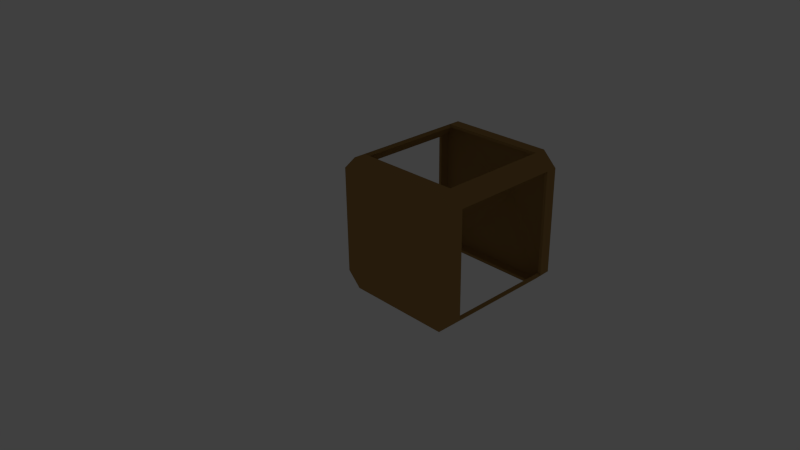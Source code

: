 # Source: lantern.blend  (saved by Blender 2.74.0; exported with 4.5.12 LTS)
import bpy
from mathutils import Matrix  # noqa: F401  (used for matrix-valued properties, if any)

bpy.ops.wm.read_factory_settings(use_empty=True)
scene = bpy.context.scene
scene.name = 'Scene'

# ---- collections
col_collection_1 = bpy.data.collections.new('Collection 1'); scene.collection.children.link(col_collection_1)
col_collection_1.hide_render = True
col_collection_1.hide_viewport = True
col_collection_10 = bpy.data.collections.new('Collection 10'); scene.collection.children.link(col_collection_10)
col_collection_20 = bpy.data.collections.new('Collection 20'); scene.collection.children.link(col_collection_20)
col_collection_20.hide_render = True
col_collection_20.hide_viewport = True

# ---- materials (node trees are filled in below, after node groups)
mat_material_002 = bpy.data.materials.new('Material.002')
mat_material_002.alpha_threshold = 0.0
mat_material_002.use_transparent_shadow = False
mat_material_002.diffuse_color = (0.3757, 0.2197, 0.07071, 1.0)
mat_material_002.roughness = 0.5
mat_material = bpy.data.materials.new('Material')
mat_material.alpha_threshold = 0.0
mat_material.use_transparent_shadow = False
mat_material.roughness = 0.5
mat_material_001 = bpy.data.materials.new('Material.001')
mat_material_001.alpha_threshold = 0.0
mat_material_001.use_transparent_shadow = False
mat_material_001.diffuse_color = (0.02721, 0.02721, 0.02721, 1.0)
mat_material_001.roughness = 0.5

# ---- material node trees

# ---- world
world_world = bpy.data.worlds.new('World'); scene.world = world_world
world_world.color = (0.05088, 0.05088, 0.05088)
world_world.use_sun_shadow = False
world_world.sun_shadow_jitter_overblur = 0.0
world_world.cycles.sampling_method = 'MANUAL'
world_world.cycles.sample_map_resolution = 256

# ---- cameras
cam_camera = bpy.data.cameras.new('Camera')
cam_camera.clip_end = 100.0
cam_camera.lens = 35.0
cam_camera.sensor_width = 32.0
cam_camera.sensor_height = 18.0
cam_camera.ortho_scale = 7.314
cam_camera.dof.focus_distance = 0.0
cam_camera.dof.aperture_fstop = 128.0

# ---- lights
light_lamp = bpy.data.lights.new('Lamp', 'POINT')
light_lamp.transmission_factor = 0.0
light_lamp.cutoff_distance = 30.0
light_lamp.energy = 100.0
light_lamp.shadow_buffer_clip_start = 1.001
light_lamp.shadow_soft_size = 0.1
light_lamp.shadow_maximum_resolution = 0.006
light_lamp.use_absolute_resolution = True
light_lamp.cycles.use_multiple_importance_sampling = False

# ---- meshes
me_cylinder = bpy.data.meshes.new('Cylinder')
me_cylinder.from_pydata([(0.0, 1.0, -1.0), (0.0, 1.0, 1.0), (0.7071, 0.7071, -1.0), (0.7071, 0.7071, 1.0), (1.0, -4.371e-08, -1.0), (1.0, -4.371e-08, 1.0), (0.7071, -0.7071, -1.0), (0.7071, -0.7071, 1.0), (-8.742e-08, -1.0, -1.0), (-8.742e-08, -1.0, 1.0), (-0.7071, -0.7071, -1.0), (-0.7071, -0.7071, 1.0), (-1.0, 1.192e-08, -1.0), (-1.0, 1.192e-08, 1.0), (-0.7071, 0.7071, -1.0), (-0.7071, 0.7071, 1.0), (-1.066e-08, 0.05289, 1.0), (0.0374, 0.0374, 1.0), (0.05289, 7.991e-09, 1.0), (0.0374, -0.0374, 1.0), (-1.529e-08, -0.05289, 1.0), (-0.0374, -0.0374, 1.0), (-0.05289, 1.093e-08, 1.0), (-0.0374, 0.0374, 1.0), (-1.066e-08, 0.05289, 1.303), (0.0374, 0.0374, 1.303), (0.05289, 7.991e-09, 1.303), (0.0374, -0.0374, 1.303), (-1.529e-08, -0.05289, 1.303), (-0.0374, -0.0374, 1.303), (-0.05289, 1.093e-08, 1.303), (-0.0374, 0.0374, 1.303)], [], [(0, 1, 3, 2), (2, 3, 5, 4), (4, 5, 7, 6), (6, 7, 9, 8), (8, 9, 11, 10), (10, 11, 13, 12), (1, 15, 23, 16), (14, 15, 1, 0), (12, 13, 15, 14), (0, 2, 4, 6, 8, 10, 12, 14), (16, 23, 31, 24), (15, 13, 22, 23), (13, 11, 21, 22), (11, 9, 20, 21), (9, 7, 19, 20), (7, 5, 18, 19), (5, 3, 17, 18), (3, 1, 16, 17), (25, 24, 31, 30, 29, 28, 27, 26), (23, 22, 30, 31), (22, 21, 29, 30), (21, 20, 28, 29), (20, 19, 27, 28), (19, 18, 26, 27), (18, 17, 25, 26), (17, 16, 24, 25)])
me_cylinder.use_remesh_preserve_volume = False
me_cylinder.use_remesh_preserve_attributes = False
me_cylinder.use_mirror_vertex_groups = False
me_cylinder.update()
me_torus_001 = bpy.data.meshes.new('Torus.001')
me_torus_001.from_pydata([(0.7552, 0.8571, 0.0), (0.625, 1.083, 0.0), (0.5386, 0.9329, 0.2378), (0.6848, 0.6797, 0.2378), (0.7552, 0.8571, 1.473e-07), (0.6848, 0.6797, -0.2378), (0.5386, 0.9329, -0.2378), (-0.625, 1.083, 0.0), (-0.5386, 0.9329, 0.2378), (0.3989, 0.6909, 0.1469), (0.571, 0.3928, 0.1469), (0.571, 0.3928, -0.1469), (0.3989, 0.6909, -0.1469), (-0.5386, 0.9329, -0.2378), (-1.25, 1.093e-07, 0.0), (-1.077, 9.418e-08, 0.2378), (-0.3989, 0.6909, 0.1469), (0.571, 0.3928, 5.054e-08), (-0.3989, 0.6909, -0.1469), (-1.077, 9.418e-08, -0.2378), (-0.625, -1.083, 0.0), (-0.5386, -0.9329, 0.2378), (-0.7977, 6.974e-08, 0.1469), (-0.7977, 6.974e-08, -0.1469), (-0.5386, -0.9329, -0.2378), (0.625, -1.083, 0.0), (0.5386, -0.9329, 0.2378), (-0.3989, -0.6909, 0.1469), (-0.3989, -0.6909, -0.1469), (0.5386, -0.9329, -0.2378), (0.7552, -0.8571, 0.0), (0.6848, -0.6797, 0.2378), (0.3989, -0.6909, 0.1469), (0.3989, -0.6909, -0.1469), (0.6848, -0.6797, -0.2378), (0.7552, -0.8571, -1.592e-07), (0.571, -0.3928, 0.1469), (0.571, -0.3928, -0.1469), (0.571, -0.3928, -8.993e-08), (1.658, 2.19, 1.733), (1.284, 2.19, 1.733), (1.284, 1.733, 2.19), (1.658, 1.733, 2.19), (5.262, 2.19, 1.733), (5.262, 1.733, 2.19), (1.658, 2.19, 3.969e-07), (1.284, 2.19, 4.252e-07), (0.4151, 3.263e-08, -3.134e-08), (1.658, -1.733, 2.19), (1.284, -1.733, 2.19), (5.635, 1.733, 2.19), (5.635, 2.19, 1.733), (5.262, 2.095, 1.677), (1.658, 2.095, 1.677), (1.658, 1.677, 2.095), (5.262, 1.677, 2.095), (1.658, 2.095, -1.252e-07), (1.658, 2.19, -1.733), (1.284, 2.19, -1.733), (1.284, -2.19, 1.733), (1.658, -2.19, 1.733), (1.658, -1.677, 2.095), (5.262, 2.19, -1.733), (5.635, 2.19, -1.733), (5.262, -1.733, 2.19), (5.635, -1.733, 2.19), (6.504, 3.263e-08, -2.3e-07), (5.262, 2.095, -1.677), (5.262, -1.677, 2.095), (1.658, 2.095, -1.677), (1.342, 2.104, 1.696), (1.342, 2.104, 4.208e-07), (1.658, 1.733, -2.19), (1.284, 1.733, -2.19), (1.284, -2.19, -3.58e-07), (1.658, -2.19, -3.862e-07), (5.262, -2.19, 1.733), (1.342, -1.696, 2.104), (1.342, 1.696, 2.104), (5.635, 1.733, -2.19), (5.262, 1.733, -2.19), (5.635, -2.19, 1.733), (5.577, 2.104, -1.696), (5.577, 2.104, 1.696), (5.577, 1.696, 2.104), (5.577, -1.696, 2.104), (1.342, 2.104, -1.696), (0.5246, 3.263e-08, -3.961e-08), (1.658, -1.733, -2.19), (1.284, -1.733, -2.19), (1.658, -2.095, -3.862e-07), (1.658, -2.095, 1.677), (1.284, -2.19, -1.733), (1.658, -2.19, -1.733), (5.262, -2.095, 1.677), (1.342, -2.104, 1.696), (5.635, -1.733, -2.19), (5.262, -1.733, -2.19), (5.262, -2.19, -1.733), (5.635, -2.19, -1.733), (1.658, 1.677, -2.095), (5.262, 1.677, -2.095), (5.577, 1.696, -2.104), (5.576, 3.263e-08, -1.599e-07), (5.577, -2.104, 1.696), (1.342, 1.696, -2.104), (1.658, -1.677, -2.095), (1.658, -2.095, -1.677), (1.342, -2.104, -3.624e-07), (5.262, -2.095, -1.677), (5.262, -1.677, -2.095), (5.577, -1.696, -2.104), (5.577, -2.104, -1.696), (1.342, -1.696, -2.104), (1.342, -2.104, -1.696)], [], [(0, 1, 2, 3, 4), (5, 6, 1, 0), (1, 7, 8, 2), (3, 2, 9, 10), (11, 12, 6, 5), (6, 13, 7, 1), (7, 14, 15, 8), (2, 8, 16, 9), (10, 9, 12, 11, 17), (12, 18, 13, 6), (13, 19, 14, 7), (14, 20, 21, 15), (8, 15, 22, 16), (9, 16, 18, 12), (18, 23, 19, 13), (19, 24, 20, 14), (20, 25, 26, 21), (15, 21, 27, 22), (16, 22, 23, 18), (23, 28, 24, 19), (24, 29, 25, 20), (25, 30, 31, 26), (21, 26, 32, 27), (22, 27, 28, 23), (28, 33, 29, 24), (29, 34, 35, 30, 25), (26, 31, 36, 32), (27, 32, 33, 28), (33, 37, 34, 29), (32, 36, 38, 37, 33), (39, 40, 41, 42), (43, 39, 42, 44), (45, 46, 40, 39), (40, 47, 41), (48, 42, 41, 49), (43, 44, 50, 51), (39, 43, 52, 53), (44, 42, 54, 55), (45, 39, 53, 56), (57, 58, 46, 45), (47, 40, 46, 4, 3, 10, 17), (49, 41, 47), (49, 59, 60, 48), (42, 48, 61, 54), (62, 43, 51, 63), (64, 65, 50, 44), (51, 50, 66), (43, 62, 67, 52), (55, 54, 53, 52), (64, 44, 55, 68), (57, 45, 56, 69), (53, 70, 71, 56), (57, 72, 73, 58), (58, 47, 17, 11, 5, 0, 4, 46), (47, 59, 49), (60, 59, 74, 75), (60, 76, 64, 48), (48, 64, 68, 61), (77, 78, 54, 61), (63, 79, 80, 62), (63, 51, 66), (64, 76, 81, 65), (65, 66, 50), (62, 57, 69, 67), (82, 83, 52, 67), (83, 84, 55, 52), (54, 78, 70, 53), (55, 84, 85, 68), (56, 71, 86, 69), (57, 62, 80, 72), (72, 88, 89, 73), (58, 73, 47), (59, 47, 38, 36, 31, 30, 35, 74), (60, 75, 90, 91), (75, 74, 92, 93), (76, 60, 91, 94), (61, 68, 94, 91), (61, 91, 95, 77), (87, 78, 77), (66, 79, 63), (80, 79, 96, 97), (76, 98, 99, 81), (65, 81, 66), (100, 101, 67, 69), (67, 101, 102, 82), (103, 83, 82), (103, 84, 83), (78, 87, 70), (84, 103, 85), (85, 104, 94, 68), (86, 105, 100, 69), (72, 80, 101, 100), (88, 72, 100, 106), (88, 93, 92, 89), (73, 89, 47), (47, 92, 74, 35, 34, 37, 38), (75, 93, 107, 90), (90, 108, 95, 91), (98, 76, 94, 109), (77, 95, 87), (79, 66, 96), (80, 97, 110, 101), (97, 96, 99, 98), (81, 99, 66), (110, 111, 102, 101), (82, 102, 103), (103, 104, 85), (104, 112, 109, 94), (87, 105, 86), (105, 113, 106, 100), (97, 88, 106, 110), (97, 98, 93, 88), (89, 92, 47), (93, 98, 109, 107), (107, 114, 108, 90), (96, 66, 99), (109, 112, 111, 110), (111, 103, 102), (103, 112, 104), (87, 113, 105), (113, 114, 107, 106), (106, 107, 109, 110), (112, 103, 111), (87, 114, 113), (87, 95, 108), (114, 87, 108), (87, 86, 71), (70, 87, 71)])
me_torus_001.use_remesh_preserve_volume = False
me_torus_001.use_remesh_preserve_attributes = False
me_torus_001.use_mirror_vertex_groups = False
me_torus_001.update()
me_torus_000 = bpy.data.meshes.new('Torus.000')
me_torus_000.from_pydata([(0.007148, 2.624, -0.3914), (0.007148, 2.684, -0.4943), (0.1157, 2.723, -0.426), (0.1157, 2.656, -0.3104), (0.007148, 2.624, -0.3914), (-0.1014, 2.656, -0.3104), (-0.1014, 2.723, -0.426), (0.007148, 3.255, -0.4943), (0.1157, 3.215, -0.426), (0.07425, 2.787, -0.3155), (0.07425, 2.708, -0.1794), (-0.05996, 2.708, -0.1794), (-0.05996, 2.787, -0.3155), (-0.1014, 3.215, -0.426), (0.007148, 3.54, 2.174e-07), (0.1157, 3.461, 2.183e-07), (0.07425, 3.151, -0.3155), (0.007148, 2.708, -0.1794), (-0.05996, 3.151, -0.3155), (-0.1014, 3.461, 2.183e-07), (0.007148, 3.255, 0.4943), (0.1157, 3.215, 0.426), (0.07425, 3.334, 2.198e-07), (-0.05996, 3.334, 2.198e-07), (-0.1014, 3.215, 0.426), (0.007148, 2.684, 0.4943), (0.1157, 2.723, 0.426), (0.07425, 3.151, 0.3155), (-0.05996, 3.151, 0.3155), (-0.1014, 2.723, 0.426), (0.007148, 2.624, 0.3914), (0.1157, 2.656, 0.3104), (0.07425, 2.787, 0.3155), (-0.05996, 2.787, 0.3155), (-0.1014, 2.656, 0.3104), (0.007148, 2.624, 0.3914), (0.07425, 2.708, 0.1794), (-0.05996, 2.708, 0.1794), (0.007148, 2.708, 0.1794), (0.7984, 2.212, -1.0), (0.7984, 2.383, -1.0), (1.007, 2.383, -0.7913), (1.007, 2.212, -0.7913), (0.7984, 0.5665, -1.0), (1.007, 0.5665, -0.7913), (0.007148, 2.212, -1.0), (0.007148, 2.383, -1.0), (0.007148, 2.78, 1.95e-07), (1.007, 2.212, 0.7913), (1.007, 2.383, 0.7913), (1.007, 0.3958, -0.7913), (0.7984, 0.3958, -1.0), (0.7731, 0.5665, -0.9569), (0.7731, 2.212, -0.9569), (0.964, 2.212, -0.766), (0.964, 0.5665, -0.766), (0.007148, 2.212, -0.9569), (-0.7841, 2.212, -1.0), (-0.7841, 2.383, -1.0), (0.7984, 2.383, 1.0), (0.7984, 2.212, 1.0), (0.964, 2.212, 0.766), (-0.7841, 0.5665, -1.0), (-0.7841, 0.3958, -1.0), (1.007, 0.5665, 0.7913), (1.007, 0.3958, 0.7913), (0.007148, -0.0009584, -1.497e-08), (-0.7588, 0.5665, -0.9569), (0.964, 0.5665, 0.766), (-0.7588, 2.212, -0.9569), (0.7818, 2.356, -0.961), (0.007148, 2.356, -0.961), (-0.9929, 2.212, -0.7913), (-0.9929, 2.383, -0.7913), (0.007148, 2.383, 1.0), (0.007148, 2.212, 1.0), (0.7984, 0.5665, 1.0), (0.9681, 2.356, 0.7747), (0.9681, 2.356, -0.7747), (-0.9929, 0.3958, -0.7913), (-0.9929, 0.5665, -0.7913), (0.7984, 0.3958, 1.0), (-0.7675, 0.4223, -0.961), (0.7818, 0.4223, -0.961), (0.9681, 0.4223, -0.7747), (0.9681, 0.4223, 0.7747), (-0.7675, 2.356, -0.961), (0.007148, 2.73, 1.912e-07), (-0.9929, 2.212, 0.7913), (-0.9929, 2.383, 0.7913), (0.007148, 2.212, 0.9569), (0.7731, 2.212, 0.9569), (-0.7841, 2.383, 1.0), (-0.7841, 2.212, 1.0), (0.7731, 0.5665, 0.9569), (0.7818, 2.356, 0.961), (-0.9929, 0.3958, 0.7913), (-0.9929, 0.5665, 0.7913), (-0.7841, 0.5665, 1.0), (-0.7841, 0.3958, 1.0), (-0.9497, 2.212, -0.766), (-0.9497, 0.5665, -0.766), (-0.9538, 0.4223, -0.7747), (0.007148, 0.4229, 1.702e-08), (0.7818, 0.4223, 0.961), (-0.9538, 2.356, -0.7747), (-0.9497, 2.212, 0.766), (-0.7588, 2.212, 0.9569), (0.007148, 2.356, 0.961), (-0.7588, 0.5665, 0.9569), (-0.9497, 0.5665, 0.766), (-0.9538, 0.4223, 0.7747), (-0.7675, 0.4223, 0.961), (-0.9538, 2.356, 0.7747), (-0.7675, 2.356, 0.961)], [], [(0, 1, 2, 3, 4), (5, 6, 1, 0), (1, 7, 8, 2), (3, 2, 9, 10), (11, 12, 6, 5), (6, 13, 7, 1), (7, 14, 15, 8), (2, 8, 16, 9), (10, 9, 12, 11, 17), (12, 18, 13, 6), (13, 19, 14, 7), (14, 20, 21, 15), (8, 15, 22, 16), (9, 16, 18, 12), (18, 23, 19, 13), (19, 24, 20, 14), (20, 25, 26, 21), (15, 21, 27, 22), (16, 22, 23, 18), (23, 28, 24, 19), (24, 29, 25, 20), (25, 30, 31, 26), (21, 26, 32, 27), (22, 27, 28, 23), (28, 33, 29, 24), (29, 34, 35, 30, 25), (26, 31, 36, 32), (27, 32, 33, 28), (33, 37, 34, 29), (32, 36, 38, 37, 33), (39, 40, 41, 42), (43, 39, 42, 44), (45, 46, 40, 39), (40, 47, 41), (48, 42, 41, 49), (43, 44, 50, 51), (39, 43, 52, 53), (44, 42, 54, 55), (45, 39, 53, 56), (57, 58, 46, 45), (47, 40, 46, 4, 3, 10, 17), (49, 41, 47), (49, 59, 60, 48), (42, 48, 61, 54), (62, 43, 51, 63), (64, 65, 50, 44), (51, 50, 66), (43, 62, 67, 52), (55, 54, 53, 52), (64, 44, 55, 68), (57, 45, 56, 69), (53, 70, 71, 56), (57, 72, 73, 58), (58, 47, 17, 11, 5, 0, 4, 46), (47, 59, 49), (60, 59, 74, 75), (60, 76, 64, 48), (48, 64, 68, 61), (77, 78, 54, 61), (63, 79, 80, 62), (63, 51, 66), (64, 76, 81, 65), (65, 66, 50), (62, 57, 69, 67), (82, 83, 52, 67), (83, 84, 55, 52), (54, 78, 70, 53), (55, 84, 85, 68), (56, 71, 86, 69), (57, 62, 80, 72), (72, 88, 89, 73), (58, 73, 47), (59, 47, 38, 36, 31, 30, 35, 74), (60, 75, 90, 91), (75, 74, 92, 93), (76, 60, 91, 94), (61, 68, 94, 91), (61, 91, 95, 77), (87, 78, 77), (66, 79, 63), (80, 79, 96, 97), (76, 98, 99, 81), (65, 81, 66), (100, 101, 67, 69), (67, 101, 102, 82), (103, 83, 82), (103, 84, 83), (78, 87, 70), (84, 103, 85), (85, 104, 94, 68), (86, 105, 100, 69), (72, 80, 101, 100), (88, 72, 100, 106), (88, 93, 92, 89), (73, 89, 47), (47, 92, 74, 35, 34, 37, 38), (75, 93, 107, 90), (90, 108, 95, 91), (98, 76, 94, 109), (77, 95, 87), (79, 66, 96), (80, 97, 110, 101), (97, 96, 99, 98), (81, 99, 66), (110, 111, 102, 101), (82, 102, 103), (103, 104, 85), (104, 112, 109, 94), (87, 105, 86), (105, 113, 106, 100), (97, 88, 106, 110), (97, 98, 93, 88), (89, 92, 47), (93, 98, 109, 107), (107, 114, 108, 90), (96, 66, 99), (109, 112, 111, 110), (111, 103, 102), (103, 112, 104), (87, 113, 105), (113, 114, 107, 106), (106, 107, 109, 110), (112, 103, 111), (87, 114, 113), (87, 95, 108), (114, 87, 108), (87, 86, 71), (70, 87, 71)])
me_torus_000.materials.append(mat_material_002)
me_torus_000.use_remesh_preserve_volume = False
me_torus_000.use_remesh_preserve_attributes = False
me_torus_000.use_mirror_vertex_groups = False
me_torus_000.update()
me_cylinder_001 = bpy.data.meshes.new('Cylinder.001')
me_cylinder_001.from_pydata([(0.007148, 0.2205, -0.4013), (0.007148, 1.023, -0.4013), (0.2909, 0.2205, -0.2837), (0.2909, 1.023, -0.2837), (0.4084, 0.2205, 3.419e-08), (0.4084, 1.023, 9.478e-08), (0.2909, 0.2205, 0.2837), (0.2909, 1.023, 0.2837), (0.007148, 0.2205, 0.4013), (0.007148, 1.023, 0.4013), (-0.2766, 0.2205, 0.2837), (-0.2766, 1.023, 0.2837), (-0.3941, 0.2205, 1.186e-08), (-0.3941, 1.023, 7.245e-08), (-0.2766, 0.2205, -0.2837), (-0.2766, 1.023, -0.2837), (0.007148, 1.023, -0.02122), (0.02216, 1.023, -0.01501), (0.02837, 1.023, 7.403e-08), (0.02216, 1.023, 0.01501), (0.007148, 1.023, 0.02122), (-0.00786, 1.023, 0.01501), (-0.01408, 1.023, 7.285e-08), (-0.00786, 1.023, -0.01501), (0.007148, 1.145, -0.02122), (0.02216, 1.145, -0.01501), (0.02837, 1.145, 8.322e-08), (0.02216, 1.145, 0.01501), (0.007148, 1.145, 0.02122), (-0.00786, 1.145, 0.01501), (-0.01408, 1.145, 8.204e-08), (-0.00786, 1.145, -0.01501)], [], [(0, 1, 3, 2), (2, 3, 5, 4), (4, 5, 7, 6), (6, 7, 9, 8), (8, 9, 11, 10), (10, 11, 13, 12), (1, 15, 23, 16), (14, 15, 1, 0), (12, 13, 15, 14), (0, 2, 4, 6, 8, 10, 12, 14), (16, 23, 31, 24), (15, 13, 22, 23), (13, 11, 21, 22), (11, 9, 20, 21), (9, 7, 19, 20), (7, 5, 18, 19), (5, 3, 17, 18), (3, 1, 16, 17), (25, 24, 31, 30, 29, 28, 27, 26), (23, 22, 30, 31), (22, 21, 29, 30), (21, 20, 28, 29), (20, 19, 27, 28), (19, 18, 26, 27), (18, 17, 25, 26), (17, 16, 24, 25)])
me_cylinder_001.polygons.foreach_set('material_index', [0, 0, 0, 0, 0, 0, 0, 0, 0, 0, 1, 0, 0, 0, 0, 0, 0, 0, 1, 1, 1, 1, 1, 1, 1, 1])
me_cylinder_001.materials.append(mat_material)
me_cylinder_001.materials.append(mat_material_001)
me_cylinder_001.use_remesh_preserve_volume = False
me_cylinder_001.use_remesh_preserve_attributes = False
me_cylinder_001.use_mirror_vertex_groups = False
me_cylinder_001.update()
me_plane = bpy.data.meshes.new('Plane')
me_plane.from_pydata([(-0.8229, -0.7913, -1.337e-08), (-0.8229, 0.7913, -1.337e-08), (-0.9935, -0.7913, -4.877e-10), (-0.9935, 0.7913, -4.877e-10), (-0.8229, -1.0, -0.2087), (-0.8229, -1.0, -1.791), (-0.9935, -1.0, -0.2087), (-0.9935, -1.0, -1.791), (-0.8229, 1.0, -1.791), (-0.8229, 1.0, -0.2087), (-0.9935, 1.0, -1.791), (-0.9935, 1.0, -0.2087), (-0.8229, 0.7913, -2.0), (-0.8229, -0.7913, -2.0), (-0.9935, 0.7913, -2.0), (-0.9935, -0.7913, -2.0), (-1.39, 1.49e-08, -1.0), (0.8229, -0.7913, -1.376e-07), (0.8229, 0.7913, -1.376e-07), (0.9935, -0.7913, -1.505e-07), (0.9935, 0.7913, -1.505e-07), (0.8229, -1.0, -0.2087), (0.8229, -1.0, -1.791), (0.9935, -1.0, -0.2087), (0.9935, -1.0, -1.791), (0.8229, 1.0, -1.791), (0.8229, 1.0, -0.2087), (0.9935, 1.0, -1.791), (0.9935, 1.0, -0.2087), (0.8229, 0.7913, -2.0), (0.8229, -0.7913, -2.0), (0.9935, 0.7913, -2.0), (0.9935, -0.7913, -2.0), (1.39, 1.49e-08, -1.0), (-0.8229, -0.766, -0.04314), (-0.8229, 0.766, -0.04314), (-0.9671, -0.7747, -0.03902), (-0.9671, 0.7747, -0.03902), (-0.8229, -0.9569, -0.234), (-0.8229, -0.9569, -1.766), (-0.9671, -0.961, -0.2253), (-0.9671, -0.961, -1.775), (-0.8229, 0.9569, -1.766), (-0.8229, 0.9569, -0.234), (-0.9671, 0.961, -1.775), (-0.9671, 0.961, -0.2253), (-0.8229, 0.766, -1.957), (-0.8229, -0.766, -1.957), (-0.9671, 0.7747, -1.961), (-0.9671, -0.7747, -1.961), (-1.34, 1.49e-08, -1.0), (0.8229, -0.766, -0.04314), (0.8229, 0.766, -0.04314), (0.9671, -0.7747, -0.03902), (0.9671, 0.7747, -0.03902), (0.8229, -0.9569, -0.234), (0.8229, -0.9569, -1.766), (0.9671, -0.961, -0.2253), (0.9671, -0.961, -1.775), (0.8229, 0.9569, -1.766), (0.8229, 0.9569, -0.234), (0.9671, 0.961, -1.775), (0.9671, 0.961, -0.2253), (0.8229, 0.766, -1.957), (0.8229, -0.766, -1.957), (0.9671, 0.7747, -1.961), (0.9671, -0.7747, -1.961), (0.9665, 1.49e-08, -1.0), (-0.9671, -0.961, -1.0), (-0.9935, -1.0, -1.0), (-0.8229, 0.9569, -1.0), (-0.8229, 1.0, -1.0), (-0.8229, -0.9569, -1.0), (-0.9671, 0.961, -1.0), (-0.8229, -1.0, -1.0), (-0.9935, 1.0, -1.0)], [], [(9, 11, 3, 1), (2, 3, 16), (26, 9, 1, 18), (11, 16, 3), (0, 1, 3, 2), (2, 6, 4, 0), (13, 5, 7, 15), (6, 16, 69), (15, 7, 16), (4, 6, 69, 74), (10, 16, 75), (8, 12, 14, 10), (10, 14, 16), (8, 10, 75, 71), (14, 15, 16), (12, 13, 15, 14), (26, 18, 20, 28), (19, 33, 20), (17, 21, 23, 19), (19, 23, 33), (28, 20, 33), (17, 19, 20, 18), (30, 22, 5, 13), (30, 32, 24, 22), (23, 24, 33), (32, 33, 24), (21, 22, 24, 23), (4, 21, 17, 0), (27, 28, 33), (27, 31, 29, 25), (33, 31, 27), (25, 26, 28, 27), (8, 25, 29, 12), (31, 33, 32), (29, 31, 32, 30), (16, 6, 2), (35, 37, 45, 43), (50, 37, 36), (52, 35, 43, 60), (37, 50, 45), (36, 37, 35, 34), (34, 38, 40, 36), (49, 41, 39, 47), (41, 50, 68), (50, 41, 49), (39, 41, 68, 72), (45, 50, 73), (44, 48, 46, 42), (50, 48, 44), (43, 45, 73, 70), (50, 49, 48), (48, 49, 47, 46), (62, 54, 52, 60), (54, 67, 53), (53, 57, 55, 51), (67, 57, 53), (67, 54, 62), (52, 54, 53, 51), (47, 39, 56, 64), (56, 58, 66, 64), (67, 58, 57), (58, 67, 66), (57, 58, 56, 55), (34, 51, 55, 38), (67, 62, 61), (59, 63, 65, 61), (61, 65, 67), (61, 62, 60, 59), (46, 63, 59, 42), (66, 67, 65), (64, 66, 65, 63), (36, 40, 50), (1, 0, 34, 35), (74, 5, 39, 72), (8, 71, 70, 42), (13, 12, 46, 47), (17, 18, 52, 51), (18, 1, 35, 52), (0, 17, 51, 34), (22, 21, 55, 56), (5, 22, 56, 39), (21, 4, 38, 55), (26, 25, 59, 60), (9, 26, 60, 43), (25, 8, 42, 59), (29, 30, 64, 63), (30, 13, 47, 64), (12, 29, 63, 46), (72, 68, 40, 38), (70, 73, 44, 42), (4, 74, 72, 38), (50, 44, 73), (50, 40, 68), (71, 9, 43, 70), (74, 69, 7, 5), (16, 11, 75), (71, 75, 11, 9), (16, 7, 69)])
me_plane.use_remesh_preserve_volume = False
me_plane.use_remesh_preserve_attributes = False
me_plane.use_mirror_vertex_groups = False
me_plane.update()

# ---- objects
ob_cylinder = bpy.data.objects.new('Cylinder', me_cylinder)
ob_empty = bpy.data.objects.new('Empty', None)
ob_torus_001 = bpy.data.objects.new('Torus.001', me_torus_001)
ob_lamp = bpy.data.objects.new('Lamp', light_lamp)
ob_camera = bpy.data.objects.new('Camera', cam_camera)
ob_torus_000 = bpy.data.objects.new('Torus.000', me_torus_000)
ob_cylinder_001 = bpy.data.objects.new('Cylinder.001', me_cylinder_001)
ob_plane = bpy.data.objects.new('Plane', me_plane)

# ---- transforms, parenting, visibility, modifiers, constraints
ob_cylinder.location = (0.0, 0.0, -0.7676)
ob_cylinder.scale = (0.4013, 0.4013, 0.4013)
ob_cylinder.lineart.crease_threshold = 0.0
ob_empty.location = (0.0, 0.0, 0.0)
ob_empty.rotation_euler = (0.0, -0.0, 0.7854)
ob_empty.empty_image_offset = (0.0, 0.0)
ob_empty.lineart.crease_threshold = 0.0
ob_torus_001.location = (0.0, 0.0, 1.58)
ob_torus_001.rotation_euler = (-0.0, 1.571, 0.0)
ob_torus_001.scale = (0.4567, 0.4567, 0.4567)
ob_torus_001.lineart.crease_threshold = 0.0
ob_lamp.location = (4.076, 1.005, 5.904)
ob_lamp.rotation_euler = (0.6503, 0.05522, 1.866)
ob_lamp.lock_rotations_4d = False
ob_lamp.empty_display_type = 'ARROWS'
ob_lamp.color = (0.0, 0.0, 0.0, 0.0)
ob_lamp.lineart.crease_threshold = 0.0
ob_camera.location = (7.481, -6.508, 5.344)
ob_camera.rotation_euler = (1.109, 0.01082, 0.8149)
ob_camera.lock_rotations_4d = False
ob_camera.empty_display_type = 'ARROWS'
ob_camera.color = (0.0, 0.0, 0.0, 0.0)
ob_camera.display_type = 'WIRE'
ob_camera.lineart.crease_threshold = 0.0
ob_torus_000.location = (0.0, 0.0, 0.0)
ob_torus_000.lineart.crease_threshold = 0.0
ob_cylinder_001.location = (0.0, 0.0, 0.0)
ob_cylinder_001.lineart.crease_threshold = 0.0
ob_plane.location = (1.0, 0.0, 0.0)
ob_plane.rotation_euler = (-0.0, 1.571, 0.0)
ob_plane.lineart.crease_threshold = 0.0

# ---- collection membership
col_collection_1.objects.link(ob_cylinder)
col_collection_1.objects.link(ob_empty)
col_collection_1.objects.link(ob_torus_001)
col_collection_1.objects.link(ob_lamp)
col_collection_1.objects.link(ob_camera)
col_collection_10.objects.link(ob_torus_000)
col_collection_10.objects.link(ob_cylinder_001)
col_collection_20.objects.link(ob_plane)

# ---- scene / render settings (as saved in the file)
scene.camera = ob_camera
scene.frame_start = 1; scene.frame_end = 250; scene.frame_set(1)
scene.render.engine = 'BLENDER_EEVEE_NEXT'
scene.render.resolution_percentage = 50
scene.render.dither_intensity = 0.0
scene.cycles.use_denoising = False
scene.cycles.samples = 10
scene.cycles.sampling_pattern = 'TABULATED_SOBOL'
scene.cycles.light_sampling_threshold = 0.0
scene.cycles.use_adaptive_sampling = False
scene.cycles.use_light_tree = False
scene.cycles.blur_glossy = 0.0
scene.cycles.pixel_filter_type = 'GAUSSIAN'
scene.cycles.sample_clamp_indirect = 0.0
scene.view_settings.view_transform = 'Standard'
bpy.context.view_layer.update()
